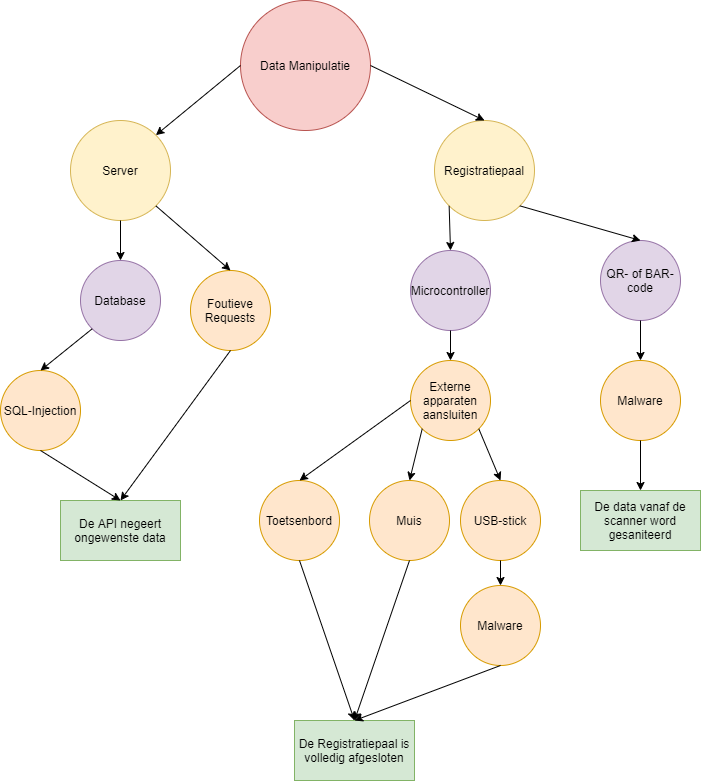

The diagram above was exported from draw.io. Its source (the exported page's mxGraphModel, read from the mxfile embedded in the PNG):
<mxGraphModel dx="1086" dy="806" grid="1" gridSize="10" guides="1" tooltips="1" connect="1" arrows="1" fold="1" page="1" pageScale="1" pageWidth="827" pageHeight="1169" math="0" shadow="0">
  <root>
    <mxCell id="0" />
    <mxCell id="1" parent="0" />
    <mxCell id="PBbBN83iTQ8uFp_xJD1g-1" value="Registratiepaal" style="ellipse;whiteSpace=wrap;html=1;aspect=fixed;fillColor=#fff2cc;strokeColor=#d6b656;" vertex="1" parent="1">
      <mxGeometry x="494" y="120" width="100" height="100" as="geometry" />
    </mxCell>
    <mxCell id="PBbBN83iTQ8uFp_xJD1g-2" value="Database" style="ellipse;whiteSpace=wrap;html=1;aspect=fixed;fillColor=#e1d5e7;strokeColor=#9673a6;" vertex="1" parent="1">
      <mxGeometry x="140" y="260" width="80" height="80" as="geometry" />
    </mxCell>
    <mxCell id="PBbBN83iTQ8uFp_xJD1g-3" value="Server" style="ellipse;whiteSpace=wrap;html=1;aspect=fixed;fillColor=#fff2cc;strokeColor=#d6b656;" vertex="1" parent="1">
      <mxGeometry x="130" y="120" width="100" height="100" as="geometry" />
    </mxCell>
    <mxCell id="PBbBN83iTQ8uFp_xJD1g-5" value="Externe apparaten aansluiten" style="ellipse;whiteSpace=wrap;html=1;aspect=fixed;fillColor=#ffe6cc;strokeColor=#d79b00;" vertex="1" parent="1">
      <mxGeometry x="470" y="360" width="80" height="80" as="geometry" />
    </mxCell>
    <mxCell id="PBbBN83iTQ8uFp_xJD1g-6" value="SQL-Injection" style="ellipse;whiteSpace=wrap;html=1;aspect=fixed;fillColor=#ffe6cc;strokeColor=#d79b00;" vertex="1" parent="1">
      <mxGeometry x="60" y="370" width="80" height="80" as="geometry" />
    </mxCell>
    <mxCell id="PBbBN83iTQ8uFp_xJD1g-7" value="QR- of BAR-code" style="ellipse;whiteSpace=wrap;html=1;aspect=fixed;fillColor=#e1d5e7;strokeColor=#9673a6;" vertex="1" parent="1">
      <mxGeometry x="660" y="240" width="80" height="80" as="geometry" />
    </mxCell>
    <mxCell id="PBbBN83iTQ8uFp_xJD1g-8" value="Foutieve Requests" style="ellipse;whiteSpace=wrap;html=1;aspect=fixed;fillColor=#ffe6cc;strokeColor=#d79b00;" vertex="1" parent="1">
      <mxGeometry x="250" y="270" width="80" height="80" as="geometry" />
    </mxCell>
    <mxCell id="PBbBN83iTQ8uFp_xJD1g-9" value="Data Manipulatie" style="ellipse;whiteSpace=wrap;html=1;aspect=fixed;fillColor=#f8cecc;strokeColor=#b85450;" vertex="1" parent="1">
      <mxGeometry x="300" width="130" height="130" as="geometry" />
    </mxCell>
    <mxCell id="PBbBN83iTQ8uFp_xJD1g-10" value="" style="endArrow=classic;html=1;exitX=0;exitY=0.5;exitDx=0;exitDy=0;entryX=1;entryY=0;entryDx=0;entryDy=0;" edge="1" parent="1" source="PBbBN83iTQ8uFp_xJD1g-9" target="PBbBN83iTQ8uFp_xJD1g-3">
      <mxGeometry width="50" height="50" relative="1" as="geometry">
        <mxPoint x="390" y="230" as="sourcePoint" />
        <mxPoint x="250" y="100" as="targetPoint" />
      </mxGeometry>
    </mxCell>
    <mxCell id="PBbBN83iTQ8uFp_xJD1g-11" value="" style="endArrow=classic;html=1;entryX=0.5;entryY=0;entryDx=0;entryDy=0;exitX=0.5;exitY=1;exitDx=0;exitDy=0;" edge="1" parent="1" source="PBbBN83iTQ8uFp_xJD1g-3" target="PBbBN83iTQ8uFp_xJD1g-2">
      <mxGeometry width="50" height="50" relative="1" as="geometry">
        <mxPoint x="390" y="230" as="sourcePoint" />
        <mxPoint x="440" y="180" as="targetPoint" />
      </mxGeometry>
    </mxCell>
    <mxCell id="PBbBN83iTQ8uFp_xJD1g-12" value="" style="endArrow=classic;html=1;entryX=0.5;entryY=0;entryDx=0;entryDy=0;exitX=0;exitY=1;exitDx=0;exitDy=0;" edge="1" parent="1" source="PBbBN83iTQ8uFp_xJD1g-2" target="PBbBN83iTQ8uFp_xJD1g-6">
      <mxGeometry width="50" height="50" relative="1" as="geometry">
        <mxPoint x="390" y="230" as="sourcePoint" />
        <mxPoint x="440" y="180" as="targetPoint" />
      </mxGeometry>
    </mxCell>
    <mxCell id="PBbBN83iTQ8uFp_xJD1g-13" value="" style="endArrow=classic;html=1;entryX=0.5;entryY=0;entryDx=0;entryDy=0;exitX=1;exitY=0.5;exitDx=0;exitDy=0;" edge="1" parent="1" source="PBbBN83iTQ8uFp_xJD1g-9" target="PBbBN83iTQ8uFp_xJD1g-1">
      <mxGeometry width="50" height="50" relative="1" as="geometry">
        <mxPoint x="390" y="230" as="sourcePoint" />
        <mxPoint x="440" y="180" as="targetPoint" />
      </mxGeometry>
    </mxCell>
    <mxCell id="PBbBN83iTQ8uFp_xJD1g-14" value="" style="endArrow=classic;html=1;exitX=0;exitY=1;exitDx=0;exitDy=0;entryX=0.5;entryY=0;entryDx=0;entryDy=0;" edge="1" parent="1" source="PBbBN83iTQ8uFp_xJD1g-1" target="PBbBN83iTQ8uFp_xJD1g-18">
      <mxGeometry width="50" height="50" relative="1" as="geometry">
        <mxPoint x="390" y="220" as="sourcePoint" />
        <mxPoint x="430" y="230" as="targetPoint" />
      </mxGeometry>
    </mxCell>
    <mxCell id="PBbBN83iTQ8uFp_xJD1g-15" value="Malware" style="ellipse;whiteSpace=wrap;html=1;aspect=fixed;fillColor=#ffe6cc;strokeColor=#d79b00;" vertex="1" parent="1">
      <mxGeometry x="660" y="360" width="80" height="80" as="geometry" />
    </mxCell>
    <mxCell id="PBbBN83iTQ8uFp_xJD1g-16" value="" style="endArrow=classic;html=1;entryX=0.5;entryY=0;entryDx=0;entryDy=0;exitX=0.5;exitY=1;exitDx=0;exitDy=0;" edge="1" parent="1" source="PBbBN83iTQ8uFp_xJD1g-7" target="PBbBN83iTQ8uFp_xJD1g-15">
      <mxGeometry width="50" height="50" relative="1" as="geometry">
        <mxPoint x="660" y="330" as="sourcePoint" />
        <mxPoint x="490" y="260" as="targetPoint" />
      </mxGeometry>
    </mxCell>
    <mxCell id="PBbBN83iTQ8uFp_xJD1g-17" value="" style="endArrow=classic;html=1;entryX=0.5;entryY=0;entryDx=0;entryDy=0;exitX=1;exitY=1;exitDx=0;exitDy=0;" edge="1" parent="1" source="PBbBN83iTQ8uFp_xJD1g-1" target="PBbBN83iTQ8uFp_xJD1g-7">
      <mxGeometry width="50" height="50" relative="1" as="geometry">
        <mxPoint x="390" y="320" as="sourcePoint" />
        <mxPoint x="440" y="270" as="targetPoint" />
      </mxGeometry>
    </mxCell>
    <mxCell id="PBbBN83iTQ8uFp_xJD1g-18" value="Microcontroller" style="ellipse;whiteSpace=wrap;html=1;aspect=fixed;fillColor=#e1d5e7;strokeColor=#9673a6;" vertex="1" parent="1">
      <mxGeometry x="470" y="250" width="80" height="80" as="geometry" />
    </mxCell>
    <mxCell id="PBbBN83iTQ8uFp_xJD1g-19" value="" style="endArrow=classic;html=1;entryX=0.5;entryY=0;entryDx=0;entryDy=0;exitX=0.5;exitY=1;exitDx=0;exitDy=0;" edge="1" parent="1" source="PBbBN83iTQ8uFp_xJD1g-18" target="PBbBN83iTQ8uFp_xJD1g-5">
      <mxGeometry width="50" height="50" relative="1" as="geometry">
        <mxPoint x="430" y="335" as="sourcePoint" />
        <mxPoint x="480" y="285" as="targetPoint" />
      </mxGeometry>
    </mxCell>
    <mxCell id="PBbBN83iTQ8uFp_xJD1g-20" value="De Registratiepaal is volledig afgesloten" style="rounded=0;whiteSpace=wrap;html=1;fillColor=#d5e8d4;strokeColor=#82b366;" vertex="1" parent="1">
      <mxGeometry x="354" y="720" width="120" height="60" as="geometry" />
    </mxCell>
    <mxCell id="PBbBN83iTQ8uFp_xJD1g-21" value="De data vanaf de scanner word gesaniteerd" style="rounded=0;whiteSpace=wrap;html=1;fillColor=#d5e8d4;strokeColor=#82b366;" vertex="1" parent="1">
      <mxGeometry x="640" y="490" width="120" height="60" as="geometry" />
    </mxCell>
    <mxCell id="PBbBN83iTQ8uFp_xJD1g-22" value="De API negeert ongewenste data" style="rounded=0;whiteSpace=wrap;html=1;fillColor=#d5e8d4;strokeColor=#82b366;" vertex="1" parent="1">
      <mxGeometry x="120" y="500" width="120" height="60" as="geometry" />
    </mxCell>
    <mxCell id="PBbBN83iTQ8uFp_xJD1g-24" value="" style="endArrow=classic;html=1;exitX=1;exitY=1;exitDx=0;exitDy=0;entryX=0.5;entryY=0;entryDx=0;entryDy=0;" edge="1" parent="1" source="PBbBN83iTQ8uFp_xJD1g-3" target="PBbBN83iTQ8uFp_xJD1g-8">
      <mxGeometry width="50" height="50" relative="1" as="geometry">
        <mxPoint x="390" y="390" as="sourcePoint" />
        <mxPoint x="440" y="340" as="targetPoint" />
      </mxGeometry>
    </mxCell>
    <mxCell id="PBbBN83iTQ8uFp_xJD1g-25" value="" style="endArrow=classic;html=1;exitX=0.5;exitY=1;exitDx=0;exitDy=0;entryX=0.5;entryY=0;entryDx=0;entryDy=0;" edge="1" parent="1" source="PBbBN83iTQ8uFp_xJD1g-8" target="PBbBN83iTQ8uFp_xJD1g-22">
      <mxGeometry width="50" height="50" relative="1" as="geometry">
        <mxPoint x="390" y="380" as="sourcePoint" />
        <mxPoint x="440" y="330" as="targetPoint" />
      </mxGeometry>
    </mxCell>
    <mxCell id="PBbBN83iTQ8uFp_xJD1g-26" value="" style="endArrow=classic;html=1;exitX=0.5;exitY=1;exitDx=0;exitDy=0;entryX=0.5;entryY=0;entryDx=0;entryDy=0;" edge="1" parent="1" source="PBbBN83iTQ8uFp_xJD1g-6" target="PBbBN83iTQ8uFp_xJD1g-22">
      <mxGeometry width="50" height="50" relative="1" as="geometry">
        <mxPoint x="390" y="380" as="sourcePoint" />
        <mxPoint x="440" y="330" as="targetPoint" />
      </mxGeometry>
    </mxCell>
    <mxCell id="PBbBN83iTQ8uFp_xJD1g-28" value="" style="endArrow=classic;html=1;exitX=0.5;exitY=1;exitDx=0;exitDy=0;entryX=0.5;entryY=0;entryDx=0;entryDy=0;" edge="1" parent="1" source="PBbBN83iTQ8uFp_xJD1g-15" target="PBbBN83iTQ8uFp_xJD1g-21">
      <mxGeometry width="50" height="50" relative="1" as="geometry">
        <mxPoint x="440" y="370" as="sourcePoint" />
        <mxPoint x="490" y="320" as="targetPoint" />
      </mxGeometry>
    </mxCell>
    <mxCell id="PBbBN83iTQ8uFp_xJD1g-29" value="Toetsenbord" style="ellipse;whiteSpace=wrap;html=1;aspect=fixed;fillColor=#ffe6cc;strokeColor=#d79b00;" vertex="1" parent="1">
      <mxGeometry x="319" y="480" width="80" height="80" as="geometry" />
    </mxCell>
    <mxCell id="PBbBN83iTQ8uFp_xJD1g-30" value="Muis" style="ellipse;whiteSpace=wrap;html=1;aspect=fixed;fillColor=#ffe6cc;strokeColor=#d79b00;" vertex="1" parent="1">
      <mxGeometry x="429" y="480" width="80" height="80" as="geometry" />
    </mxCell>
    <mxCell id="PBbBN83iTQ8uFp_xJD1g-31" value="USB-stick" style="ellipse;whiteSpace=wrap;html=1;aspect=fixed;fillColor=#ffe6cc;strokeColor=#d79b00;" vertex="1" parent="1">
      <mxGeometry x="520" y="480" width="80" height="80" as="geometry" />
    </mxCell>
    <mxCell id="PBbBN83iTQ8uFp_xJD1g-34" value="Malware" style="ellipse;whiteSpace=wrap;html=1;aspect=fixed;fillColor=#ffe6cc;strokeColor=#d79b00;" vertex="1" parent="1">
      <mxGeometry x="520" y="585" width="80" height="80" as="geometry" />
    </mxCell>
    <mxCell id="PBbBN83iTQ8uFp_xJD1g-35" value="" style="endArrow=classic;html=1;exitX=0;exitY=1;exitDx=0;exitDy=0;entryX=0.5;entryY=0;entryDx=0;entryDy=0;" edge="1" parent="1" source="PBbBN83iTQ8uFp_xJD1g-5" target="PBbBN83iTQ8uFp_xJD1g-30">
      <mxGeometry width="50" height="50" relative="1" as="geometry">
        <mxPoint x="490" y="350" as="sourcePoint" />
        <mxPoint x="540" y="300" as="targetPoint" />
      </mxGeometry>
    </mxCell>
    <mxCell id="PBbBN83iTQ8uFp_xJD1g-36" value="" style="endArrow=classic;html=1;entryX=0.5;entryY=0;entryDx=0;entryDy=0;exitX=0;exitY=0.5;exitDx=0;exitDy=0;" edge="1" parent="1" source="PBbBN83iTQ8uFp_xJD1g-5" target="PBbBN83iTQ8uFp_xJD1g-29">
      <mxGeometry width="50" height="50" relative="1" as="geometry">
        <mxPoint x="490" y="350" as="sourcePoint" />
        <mxPoint x="540" y="300" as="targetPoint" />
      </mxGeometry>
    </mxCell>
    <mxCell id="PBbBN83iTQ8uFp_xJD1g-37" value="" style="endArrow=classic;html=1;entryX=0.5;entryY=0;entryDx=0;entryDy=0;exitX=1;exitY=1;exitDx=0;exitDy=0;" edge="1" parent="1" source="PBbBN83iTQ8uFp_xJD1g-5" target="PBbBN83iTQ8uFp_xJD1g-31">
      <mxGeometry width="50" height="50" relative="1" as="geometry">
        <mxPoint x="490" y="550" as="sourcePoint" />
        <mxPoint x="540" y="500" as="targetPoint" />
      </mxGeometry>
    </mxCell>
    <mxCell id="PBbBN83iTQ8uFp_xJD1g-38" value="" style="endArrow=classic;html=1;entryX=0.5;entryY=0;entryDx=0;entryDy=0;exitX=0.5;exitY=1;exitDx=0;exitDy=0;" edge="1" parent="1" source="PBbBN83iTQ8uFp_xJD1g-31" target="PBbBN83iTQ8uFp_xJD1g-34">
      <mxGeometry width="50" height="50" relative="1" as="geometry">
        <mxPoint x="490" y="550" as="sourcePoint" />
        <mxPoint x="540" y="500" as="targetPoint" />
      </mxGeometry>
    </mxCell>
    <mxCell id="PBbBN83iTQ8uFp_xJD1g-40" value="" style="endArrow=classic;html=1;exitX=0.5;exitY=1;exitDx=0;exitDy=0;entryX=0.5;entryY=0;entryDx=0;entryDy=0;" edge="1" parent="1" source="PBbBN83iTQ8uFp_xJD1g-29" target="PBbBN83iTQ8uFp_xJD1g-20">
      <mxGeometry width="50" height="50" relative="1" as="geometry">
        <mxPoint x="490" y="450" as="sourcePoint" />
        <mxPoint x="540" y="400" as="targetPoint" />
      </mxGeometry>
    </mxCell>
    <mxCell id="PBbBN83iTQ8uFp_xJD1g-41" value="" style="endArrow=classic;html=1;exitX=0.5;exitY=1;exitDx=0;exitDy=0;entryX=0.5;entryY=0;entryDx=0;entryDy=0;" edge="1" parent="1" source="PBbBN83iTQ8uFp_xJD1g-30" target="PBbBN83iTQ8uFp_xJD1g-20">
      <mxGeometry width="50" height="50" relative="1" as="geometry">
        <mxPoint x="490" y="450" as="sourcePoint" />
        <mxPoint x="540" y="400" as="targetPoint" />
      </mxGeometry>
    </mxCell>
    <mxCell id="PBbBN83iTQ8uFp_xJD1g-42" value="" style="endArrow=classic;html=1;entryX=0.5;entryY=0;entryDx=0;entryDy=0;exitX=0.5;exitY=1;exitDx=0;exitDy=0;" edge="1" parent="1" source="PBbBN83iTQ8uFp_xJD1g-34" target="PBbBN83iTQ8uFp_xJD1g-20">
      <mxGeometry width="50" height="50" relative="1" as="geometry">
        <mxPoint x="490" y="450" as="sourcePoint" />
        <mxPoint x="540" y="400" as="targetPoint" />
      </mxGeometry>
    </mxCell>
  </root>
</mxGraphModel>